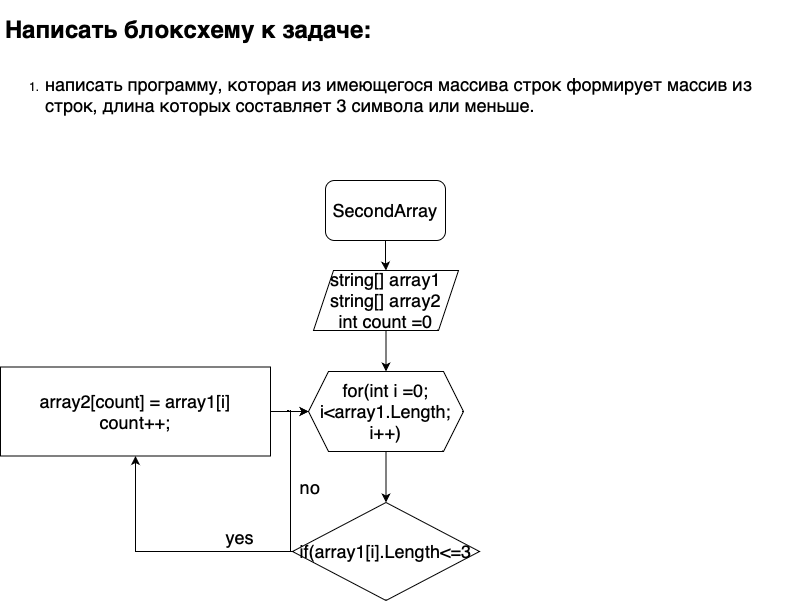

The diagram above was exported from draw.io. Its source (the exported page's mxGraphModel, read from the mxfile embedded in the PNG):
<mxGraphModel dx="946" dy="1745" grid="1" gridSize="10" guides="1" tooltips="1" connect="1" arrows="1" fold="1" page="1" pageScale="1" pageWidth="850" pageHeight="1100" math="0" shadow="0">
  <root>
    <mxCell id="0" />
    <mxCell id="1" parent="0" />
    <mxCell id="aru4qNmF7UQfUrwLdY4W-1" value="&lt;h1&gt;Написать блоксхему к задаче:&lt;/h1&gt;&lt;ol&gt;&lt;br&gt;&lt;li style=&quot;margin: 0px; font-stretch: normal; line-height: normal;&quot;&gt;&lt;font style=&quot;font-size: 18px;&quot;&gt;написать программу, которая из имеющегося массива строк формирует массив из строк, длина которых составляет 3 символа или меньше.&lt;/font&gt;&lt;br&gt;&lt;/li&gt;&lt;/ol&gt;" style="text;html=1;strokeColor=none;fillColor=none;spacing=5;spacingTop=-20;whiteSpace=wrap;overflow=hidden;rounded=0;" vertex="1" parent="1">
      <mxGeometry x="40" y="-300" width="800" height="170" as="geometry" />
    </mxCell>
    <mxCell id="aru4qNmF7UQfUrwLdY4W-6" value="" style="edgeStyle=orthogonalEdgeStyle;rounded=0;orthogonalLoop=1;jettySize=auto;html=1;fontSize=18;" edge="1" parent="1" source="aru4qNmF7UQfUrwLdY4W-2" target="aru4qNmF7UQfUrwLdY4W-3">
      <mxGeometry relative="1" as="geometry" />
    </mxCell>
    <mxCell id="aru4qNmF7UQfUrwLdY4W-2" value="SecondArray" style="rounded=1;whiteSpace=wrap;html=1;fontSize=18;" vertex="1" parent="1">
      <mxGeometry x="365" y="-130" width="120" height="60" as="geometry" />
    </mxCell>
    <mxCell id="aru4qNmF7UQfUrwLdY4W-9" value="" style="edgeStyle=orthogonalEdgeStyle;rounded=0;orthogonalLoop=1;jettySize=auto;html=1;fontSize=18;" edge="1" parent="1" source="aru4qNmF7UQfUrwLdY4W-3" target="aru4qNmF7UQfUrwLdY4W-8">
      <mxGeometry relative="1" as="geometry" />
    </mxCell>
    <mxCell id="aru4qNmF7UQfUrwLdY4W-3" value="string[] array1&lt;br&gt;string[] array2&lt;br&gt;int count =0" style="shape=parallelogram;perimeter=parallelogramPerimeter;whiteSpace=wrap;html=1;fixedSize=1;fontSize=18;" vertex="1" parent="1">
      <mxGeometry x="353" y="-40" width="145" height="60" as="geometry" />
    </mxCell>
    <mxCell id="aru4qNmF7UQfUrwLdY4W-11" value="" style="edgeStyle=orthogonalEdgeStyle;rounded=0;orthogonalLoop=1;jettySize=auto;html=1;fontSize=18;" edge="1" parent="1" source="aru4qNmF7UQfUrwLdY4W-8" target="aru4qNmF7UQfUrwLdY4W-10">
      <mxGeometry relative="1" as="geometry" />
    </mxCell>
    <mxCell id="aru4qNmF7UQfUrwLdY4W-8" value="for(int i =0; i&amp;lt;array1.Length;&lt;br&gt;i++)" style="shape=hexagon;perimeter=hexagonPerimeter2;whiteSpace=wrap;html=1;fixedSize=1;fontSize=18;" vertex="1" parent="1">
      <mxGeometry x="348" y="61" width="155" height="80" as="geometry" />
    </mxCell>
    <mxCell id="aru4qNmF7UQfUrwLdY4W-13" value="" style="edgeStyle=orthogonalEdgeStyle;rounded=0;orthogonalLoop=1;jettySize=auto;html=1;fontSize=18;" edge="1" parent="1" source="aru4qNmF7UQfUrwLdY4W-10" target="aru4qNmF7UQfUrwLdY4W-12">
      <mxGeometry relative="1" as="geometry" />
    </mxCell>
    <mxCell id="aru4qNmF7UQfUrwLdY4W-17" style="edgeStyle=orthogonalEdgeStyle;rounded=0;orthogonalLoop=1;jettySize=auto;html=1;fontSize=18;entryX=0;entryY=0.5;entryDx=0;entryDy=0;" edge="1" parent="1" source="aru4qNmF7UQfUrwLdY4W-10" target="aru4qNmF7UQfUrwLdY4W-8">
      <mxGeometry relative="1" as="geometry">
        <mxPoint x="330" y="140" as="targetPoint" />
        <Array as="points">
          <mxPoint x="330" y="241" />
          <mxPoint x="330" y="101" />
        </Array>
      </mxGeometry>
    </mxCell>
    <mxCell id="aru4qNmF7UQfUrwLdY4W-10" value="if(array1[i].Length&amp;lt;=3" style="rhombus;whiteSpace=wrap;html=1;fontSize=18;" vertex="1" parent="1">
      <mxGeometry x="332" y="192" width="187" height="98" as="geometry" />
    </mxCell>
    <mxCell id="aru4qNmF7UQfUrwLdY4W-14" value="" style="edgeStyle=orthogonalEdgeStyle;rounded=0;orthogonalLoop=1;jettySize=auto;html=1;fontSize=18;" edge="1" parent="1" source="aru4qNmF7UQfUrwLdY4W-12" target="aru4qNmF7UQfUrwLdY4W-8">
      <mxGeometry relative="1" as="geometry" />
    </mxCell>
    <mxCell id="aru4qNmF7UQfUrwLdY4W-12" value="array2[count] = array1[i]&lt;br&gt;count++;" style="whiteSpace=wrap;html=1;fontSize=18;" vertex="1" parent="1">
      <mxGeometry x="40" y="56.5" width="270" height="89" as="geometry" />
    </mxCell>
    <mxCell id="aru4qNmF7UQfUrwLdY4W-18" value="yes" style="text;html=1;strokeColor=none;fillColor=none;align=center;verticalAlign=middle;whiteSpace=wrap;rounded=0;fontSize=18;" vertex="1" parent="1">
      <mxGeometry x="250" y="212" width="60" height="30" as="geometry" />
    </mxCell>
    <mxCell id="aru4qNmF7UQfUrwLdY4W-19" value="no" style="text;html=1;strokeColor=none;fillColor=none;align=center;verticalAlign=middle;whiteSpace=wrap;rounded=0;fontSize=18;" vertex="1" parent="1">
      <mxGeometry x="320" y="162" width="60" height="30" as="geometry" />
    </mxCell>
  </root>
</mxGraphModel>